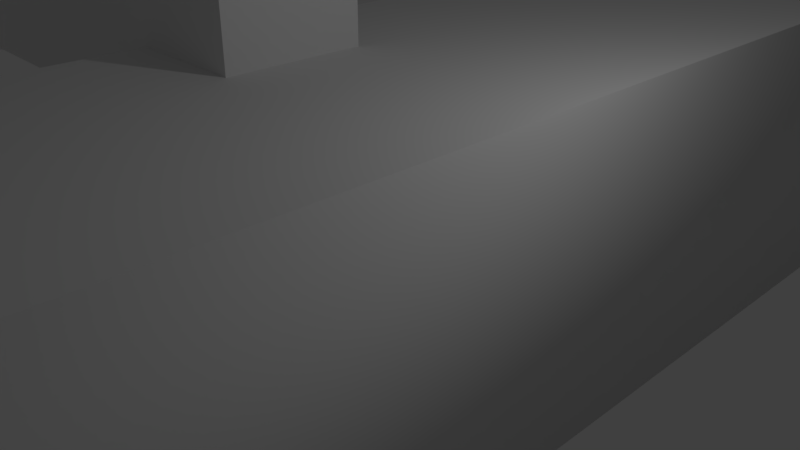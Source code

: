 # Source: boat.blend  (saved by Blender 2.79.0; exported with 4.5.12 LTS)
import bpy
from mathutils import Matrix  # noqa: F401  (used for matrix-valued properties, if any)

bpy.ops.wm.read_factory_settings(use_empty=True)
scene = bpy.context.scene
scene.name = 'Scene'

# ---- collections
col_collection_1 = bpy.data.collections.new('Collection 1'); scene.collection.children.link(col_collection_1)

# ---- world
world_world = bpy.data.worlds.new('World'); scene.world = world_world
world_world.color = (0.05088, 0.05088, 0.05088)
world_world.use_sun_shadow = False
world_world.sun_shadow_jitter_overblur = 0.0
world_world.cycles.sampling_method = 'MANUAL'

# ---- cameras
cam_camera = bpy.data.cameras.new('Camera')
cam_camera.clip_end = 100.0
cam_camera.lens = 35.0
cam_camera.sensor_width = 32.0
cam_camera.sensor_height = 18.0
cam_camera.ortho_scale = 7.314
cam_camera.dof.focus_distance = 0.0
cam_camera.dof.aperture_fstop = 128.0

# ---- lights
light_lamp = bpy.data.lights.new('Lamp', 'POINT')
light_lamp.transmission_factor = 0.0
light_lamp.cutoff_distance = 30.0
light_lamp.energy = 100.0
light_lamp.shadow_buffer_clip_start = 1.001
light_lamp.shadow_soft_size = 0.1
light_lamp.shadow_maximum_resolution = 0.006
light_lamp.use_absolute_resolution = True

# ---- meshes
me_cube_006 = bpy.data.meshes.new('Cube.006')
me_cube_006.from_pydata([(-1.0, -1.0, -1.0), (-1.0, -1.0, 102.4), (-1.0, 1.0, -1.0), (-1.0, 1.0, 102.4), (1.0, -1.0, -1.0), (1.0, -1.0, 102.4), (1.0, 1.0, -1.0), (1.0, 1.0, 102.4), (-67.06, 3.558, -4.025), (-67.06, 3.558, 2.239), (-67.06, 9.823, -4.025), (-67.06, 9.823, 2.239), (-1.899, 3.559, -4.025), (-1.899, 3.559, 2.239), (-1.899, 9.823, -4.025), (-1.899, 9.823, 2.239), (-67.06, 47.92, -4.025), (-67.06, 47.92, 2.239), (-67.06, 54.19, -4.025), (-67.06, 54.19, 2.239), (-1.899, 47.92, -4.025), (-1.899, 47.92, 2.239), (-1.899, 54.19, -4.025), (-1.899, 54.19, 2.239), (-70.14, -18.79, -14.35), (-70.14, -18.79, 0.5626), (-70.14, 76.96, -14.35), (-70.14, 76.96, 0.5626), (-63.87, -18.79, -14.35), (-63.87, -18.79, 0.5626), (-63.87, 76.96, -14.35), (-63.87, 76.96, 0.5626), (-7.682, -33.56, -15.53), (-7.682, -33.56, -0.706), (-7.682, 88.43, -15.53), (-7.682, 88.43, -0.706), (8.596, -33.56, -15.53), (8.596, -33.56, -0.706), (8.596, 88.43, -15.53), (8.596, 88.43, -0.706)], [], [(0, 1, 3, 2), (2, 3, 7, 6), (6, 7, 5, 4), (4, 5, 1, 0), (2, 6, 4, 0), (7, 3, 1, 5), (8, 9, 11, 10), (10, 11, 15, 14), (14, 15, 13, 12), (12, 13, 9, 8), (10, 14, 12, 8), (15, 11, 9, 13), (16, 17, 19, 18), (18, 19, 23, 22), (22, 23, 21, 20), (20, 21, 17, 16), (18, 22, 20, 16), (23, 19, 17, 21), (24, 25, 27, 26), (26, 27, 31, 30), (30, 31, 29, 28), (28, 29, 25, 24), (26, 30, 28, 24), (31, 27, 25, 29), (32, 33, 35, 34), (34, 35, 39, 38), (38, 39, 37, 36), (36, 37, 33, 32), (34, 38, 36, 32), (39, 35, 33, 37)])
me_cube_006.polygons.foreach_set('use_smooth', [0, 0, 0, 0, 0, 1, 1, 0, 0, 0, 0, 0, 1, 0, 0, 0, 0, 0, 0, 0, 0, 0, 1, 0, 0, 0, 1, 0, 0, 0])
me_cube_006.use_remesh_preserve_volume = False
me_cube_006.use_remesh_preserve_attributes = False
me_cube_006.use_mirror_vertex_groups = False
me_cube_006.update()

# ---- objects
ob_cube = bpy.data.objects.new('Cube', me_cube_006)
ob_lamp = bpy.data.objects.new('Lamp', light_lamp)
ob_camera = bpy.data.objects.new('Camera', cam_camera)

# ---- transforms, parenting, visibility, modifiers, constraints
ob_cube.location = (-0.3269, -16.61, 2.623)
ob_cube.scale = (0.3193, 0.3193, 0.3193)
ob_cube.lineart.crease_threshold = 0.0
ob_lamp.location = (4.076, 1.005, 5.904)
ob_lamp.rotation_euler = (0.6503, 0.05522, 1.866)
ob_lamp.lock_rotations_4d = False
ob_lamp.empty_display_type = 'ARROWS'
ob_lamp.color = (0.0, 0.0, 0.0, 0.0)
ob_lamp.lineart.crease_threshold = 0.0
ob_camera.location = (7.481, -6.508, 5.344)
ob_camera.rotation_euler = (1.109, 0.0, 0.8149)
ob_camera.lock_rotations_4d = False
ob_camera.empty_display_type = 'ARROWS'
ob_camera.color = (0.0, 0.0, 0.0, 0.0)
ob_camera.display_type = 'WIRE'
ob_camera.lineart.crease_threshold = 0.0

# ---- collection membership
col_collection_1.objects.link(ob_cube)
col_collection_1.objects.link(ob_lamp)
col_collection_1.objects.link(ob_camera)

# ---- scene / render settings (as saved in the file)
scene.camera = ob_camera
scene.frame_start = 1; scene.frame_end = 250; scene.frame_set(1)
scene.render.engine = 'BLENDER_EEVEE_NEXT'
scene.render.resolution_percentage = 50
scene.render.dither_intensity = 0.0
scene.cycles.use_denoising = False
scene.cycles.samples = 128
scene.cycles.sampling_pattern = 'TABULATED_SOBOL'
scene.cycles.use_adaptive_sampling = False
scene.cycles.use_light_tree = False
scene.cycles.blur_glossy = 0.0
scene.cycles.sample_clamp_indirect = 0.0
scene.view_settings.view_transform = 'Standard'
bpy.context.view_layer.update()
